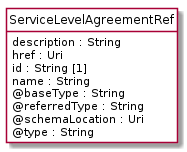

The diagram above was rendered by PlantUML. Its source (embedded in the PNG):
@startuml
hide circle
hide methods
hide stereotype
show <<Enumeration>> stereotype
skinparam class {
   BackgroundColor<<Enumeration>> #E6F5F7
   BackgroundColor<<Ref>> #FFFFE0
   BackgroundColor<<Pivot>> #FFFFFFF
   BackgroundColor<<SimpleType>> #E2F0DA
   BackgroundColor #FCF2E3
}

class ServiceLevelAgreementRef <<Pivot>> {
    description : String
    href : Uri
    id : String [1]
    name : String
    @baseType : String
    @referredType : String
    @schemaLocation : Uri
    @type : String
}


@enduml